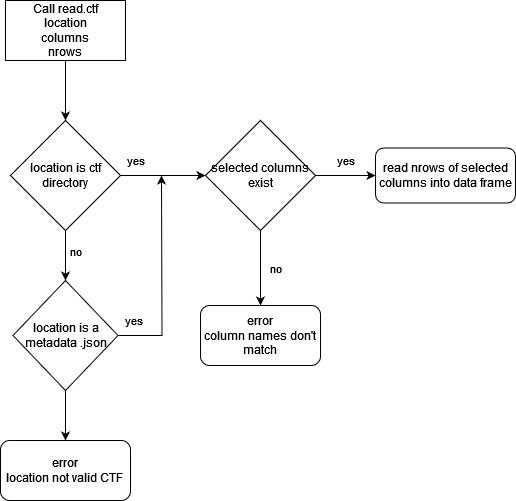

The diagram above was exported from draw.io. Its source (the exported page's mxGraphModel, read from the mxfile embedded in the PNG):
<mxGraphModel dx="1434" dy="782" grid="1" gridSize="10" guides="1" tooltips="1" connect="1" arrows="1" fold="1" page="1" pageScale="1" pageWidth="850" pageHeight="1100" background="none" math="0" shadow="0">
  <root>
    <mxCell id="0" />
    <mxCell id="1" parent="0" />
    <mxCell id="sq8EaYmQ5kG2VpNq-IUX-4" style="edgeStyle=orthogonalEdgeStyle;rounded=0;orthogonalLoop=1;jettySize=auto;html=1;entryX=0.5;entryY=0;entryDx=0;entryDy=0;" parent="1" source="sq8EaYmQ5kG2VpNq-IUX-2" target="sq8EaYmQ5kG2VpNq-IUX-3" edge="1">
      <mxGeometry relative="1" as="geometry" />
    </mxCell>
    <mxCell id="sq8EaYmQ5kG2VpNq-IUX-2" value="&lt;div&gt;Call read.ctf&lt;/div&gt;&lt;div&gt;location&lt;/div&gt;&lt;div&gt;columns&lt;/div&gt;&lt;div&gt;nrows&lt;br&gt;&lt;/div&gt;" style="rounded=0;whiteSpace=wrap;html=1;" parent="1" vertex="1">
      <mxGeometry x="15" y="10" width="120" height="60" as="geometry" />
    </mxCell>
    <mxCell id="sq8EaYmQ5kG2VpNq-IUX-6" value="no" style="edgeStyle=orthogonalEdgeStyle;rounded=0;orthogonalLoop=1;jettySize=auto;html=1;entryX=0.5;entryY=0;entryDx=0;entryDy=0;" parent="1" source="sq8EaYmQ5kG2VpNq-IUX-3" target="sq8EaYmQ5kG2VpNq-IUX-5" edge="1">
      <mxGeometry x="-0.1429" y="10" relative="1" as="geometry">
        <mxPoint as="offset" />
      </mxGeometry>
    </mxCell>
    <mxCell id="sq8EaYmQ5kG2VpNq-IUX-8" value="yes" style="edgeStyle=orthogonalEdgeStyle;rounded=0;orthogonalLoop=1;jettySize=auto;html=1;entryX=0;entryY=0.5;entryDx=0;entryDy=0;" parent="1" source="sq8EaYmQ5kG2VpNq-IUX-3" target="sq8EaYmQ5kG2VpNq-IUX-7" edge="1">
      <mxGeometry x="-0.6471" y="15" relative="1" as="geometry">
        <mxPoint as="offset" />
      </mxGeometry>
    </mxCell>
    <mxCell id="sq8EaYmQ5kG2VpNq-IUX-3" value="location is ctf directory" style="rhombus;whiteSpace=wrap;html=1;" parent="1" vertex="1">
      <mxGeometry x="20" y="130" width="110" height="110" as="geometry" />
    </mxCell>
    <mxCell id="sq8EaYmQ5kG2VpNq-IUX-9" value="yes" style="edgeStyle=orthogonalEdgeStyle;rounded=0;orthogonalLoop=1;jettySize=auto;html=1;" parent="1" source="sq8EaYmQ5kG2VpNq-IUX-5" edge="1">
      <mxGeometry x="-0.8586" y="15" relative="1" as="geometry">
        <mxPoint x="1" as="offset" />
        <mxPoint x="171" y="185" as="targetPoint" />
      </mxGeometry>
    </mxCell>
    <mxCell id="b0cHHX1UfcxXuybakctm-1" style="edgeStyle=orthogonalEdgeStyle;rounded=0;orthogonalLoop=1;jettySize=auto;html=1;entryX=0.5;entryY=0;entryDx=0;entryDy=0;" edge="1" parent="1" source="sq8EaYmQ5kG2VpNq-IUX-5" target="sq8EaYmQ5kG2VpNq-IUX-14">
      <mxGeometry relative="1" as="geometry" />
    </mxCell>
    <mxCell id="sq8EaYmQ5kG2VpNq-IUX-5" value="location is a metadata .json" style="rhombus;whiteSpace=wrap;html=1;" parent="1" vertex="1">
      <mxGeometry x="22.5" y="290" width="105" height="110" as="geometry" />
    </mxCell>
    <mxCell id="sq8EaYmQ5kG2VpNq-IUX-11" value="no" style="edgeStyle=orthogonalEdgeStyle;rounded=0;orthogonalLoop=1;jettySize=auto;html=1;entryX=0.5;entryY=0;entryDx=0;entryDy=0;" parent="1" source="sq8EaYmQ5kG2VpNq-IUX-7" target="sq8EaYmQ5kG2VpNq-IUX-10" edge="1">
      <mxGeometry y="15" relative="1" as="geometry">
        <mxPoint as="offset" />
      </mxGeometry>
    </mxCell>
    <mxCell id="sq8EaYmQ5kG2VpNq-IUX-13" value="yes" style="edgeStyle=orthogonalEdgeStyle;rounded=0;orthogonalLoop=1;jettySize=auto;html=1;entryX=0;entryY=0.5;entryDx=0;entryDy=0;" parent="1" source="sq8EaYmQ5kG2VpNq-IUX-7" target="sq8EaYmQ5kG2VpNq-IUX-12" edge="1">
      <mxGeometry y="15" relative="1" as="geometry">
        <mxPoint as="offset" />
      </mxGeometry>
    </mxCell>
    <mxCell id="sq8EaYmQ5kG2VpNq-IUX-7" value="selected columns exist" style="rhombus;whiteSpace=wrap;html=1;" parent="1" vertex="1">
      <mxGeometry x="215" y="130" width="110" height="110" as="geometry" />
    </mxCell>
    <mxCell id="sq8EaYmQ5kG2VpNq-IUX-10" value="&lt;div&gt;error&lt;/div&gt;&lt;div&gt;column names don't match&lt;br&gt;&lt;/div&gt;" style="rounded=1;whiteSpace=wrap;html=1;" parent="1" vertex="1">
      <mxGeometry x="210" y="315" width="120" height="60" as="geometry" />
    </mxCell>
    <mxCell id="sq8EaYmQ5kG2VpNq-IUX-12" value="read nrows of selected columns into data frame" style="rounded=1;whiteSpace=wrap;html=1;" parent="1" vertex="1">
      <mxGeometry x="385" y="157.5" width="140" height="55" as="geometry" />
    </mxCell>
    <mxCell id="sq8EaYmQ5kG2VpNq-IUX-14" value="&lt;div&gt;error&lt;/div&gt;&lt;div&gt;location not valid CTF&lt;br&gt;&lt;/div&gt;" style="rounded=1;whiteSpace=wrap;html=1;" parent="1" vertex="1">
      <mxGeometry x="10" y="450" width="130" height="60" as="geometry" />
    </mxCell>
  </root>
</mxGraphModel>